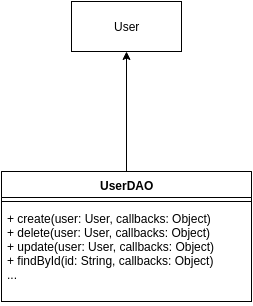

The diagram above was exported from draw.io. Its source (the exported page's mxGraphModel, read from the mxfile embedded in the PNG):
<mxGraphModel dx="1434" dy="732" grid="1" gridSize="10" guides="1" tooltips="1" connect="1" arrows="1" fold="1" page="1" pageScale="1" pageWidth="826" pageHeight="1169" background="#ffffff" math="0" shadow="0">
  <root>
    <mxCell id="0" />
    <mxCell id="1" parent="0" />
    <mxCell id="2" value="User" style="html=1;" vertex="1" parent="1">
      <mxGeometry x="340" y="200" width="110" height="50" as="geometry" />
    </mxCell>
    <mxCell id="3" value="UserDAO&lt;div&gt;&lt;br&gt;&lt;/div&gt;" style="swimlane;html=1;fontStyle=1;align=center;verticalAlign=top;childLayout=stackLayout;horizontal=1;startSize=26;horizontalStack=0;resizeParent=1;resizeLast=0;collapsible=1;marginBottom=0;swimlaneFillColor=#ffffff;" vertex="1" parent="1">
      <mxGeometry x="270" y="370" width="250" height="130" as="geometry" />
    </mxCell>
    <mxCell id="5" value="" style="line;html=1;strokeWidth=1;fillColor=none;align=left;verticalAlign=middle;spacingTop=-1;spacingLeft=3;spacingRight=3;rotatable=0;labelPosition=right;points=[];portConstraint=eastwest;" vertex="1" parent="3">
      <mxGeometry y="26" width="250" height="8" as="geometry" />
    </mxCell>
    <mxCell id="6" value="+ create(user: User, callbacks: Object)&lt;div&gt;+ delete(user: User, callbacks: Object)&lt;/div&gt;&lt;div&gt;+ update(user: User, callbacks: Object&lt;span style=&quot;line-height: 1.2&quot;&gt;)&lt;/span&gt;&lt;/div&gt;&lt;div&gt;&lt;span style=&quot;line-height: 1.2&quot;&gt;+ findById(id: String, callbacks: Object)&lt;/span&gt;&lt;/div&gt;&lt;div&gt;&lt;span style=&quot;line-height: 1.2&quot;&gt;...&lt;/span&gt;&lt;/div&gt;" style="text;html=1;strokeColor=none;fillColor=none;align=left;verticalAlign=top;spacingLeft=4;spacingRight=4;whiteSpace=wrap;overflow=hidden;rotatable=0;points=[[0,0.5],[1,0.5]];portConstraint=eastwest;" vertex="1" parent="3">
      <mxGeometry y="34" width="250" height="96" as="geometry" />
    </mxCell>
    <mxCell id="7" value="" style="endArrow=classic;html=1;" edge="1" parent="1" source="3">
      <mxGeometry width="50" height="50" relative="1" as="geometry">
        <mxPoint x="10" y="60" as="sourcePoint" />
        <mxPoint x="395" y="250" as="targetPoint" />
        <Array as="points" />
      </mxGeometry>
    </mxCell>
  </root>
</mxGraphModel>